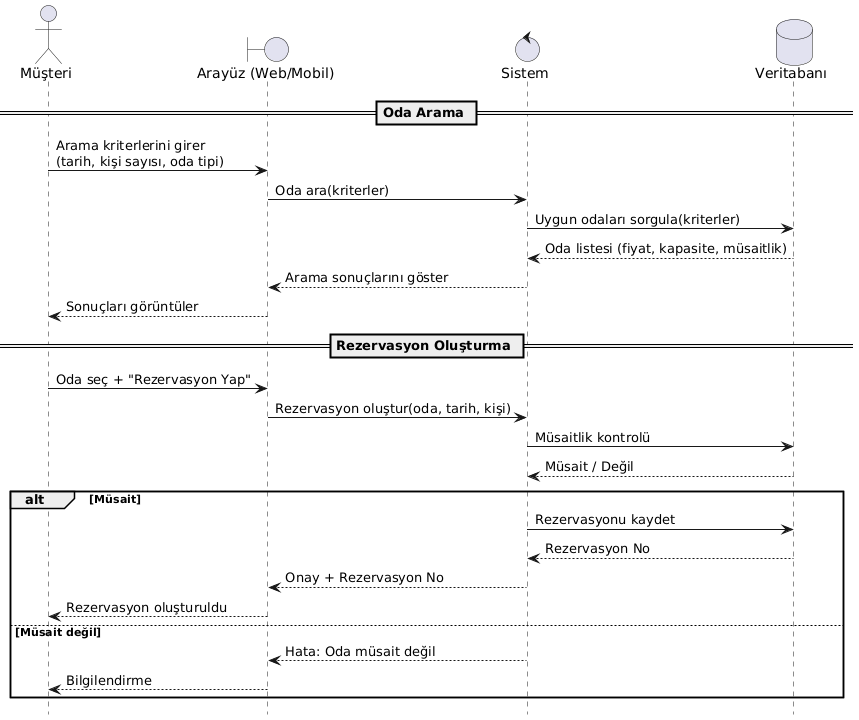

The diagram above was rendered by PlantUML. Its source (embedded in the PNG):
@startuml
hide footbox
actor "Müşteri" as C
boundary "Arayüz (Web/Mobil)" as UI
control "Sistem" as SYS
database "Veritabanı" as DB

== Oda Arama ==
C -> UI: Arama kriterlerini girer\n(tarih, kişi sayısı, oda tipi)
UI -> SYS: Oda ara(kriterler)
SYS -> DB: Uygun odaları sorgula(kriterler)
DB --> SYS: Oda listesi (fiyat, kapasite, müsaitlik)
SYS --> UI: Arama sonuçlarını göster
UI --> C: Sonuçları görüntüler

== Rezervasyon Oluşturma ==
C -> UI: Oda seç + "Rezervasyon Yap"
UI -> SYS: Rezervasyon oluştur(oda, tarih, kişi)
SYS -> DB: Müsaitlik kontrolü
DB --> SYS: Müsait / Değil

alt Müsait
  SYS -> DB: Rezervasyonu kaydet
  DB --> SYS: Rezervasyon No
  SYS --> UI: Onay + Rezervasyon No
  UI --> C: Rezervasyon oluşturuldu
else Müsait değil
  SYS --> UI: Hata: Oda müsait değil
  UI --> C: Bilgilendirme
end
@enduml